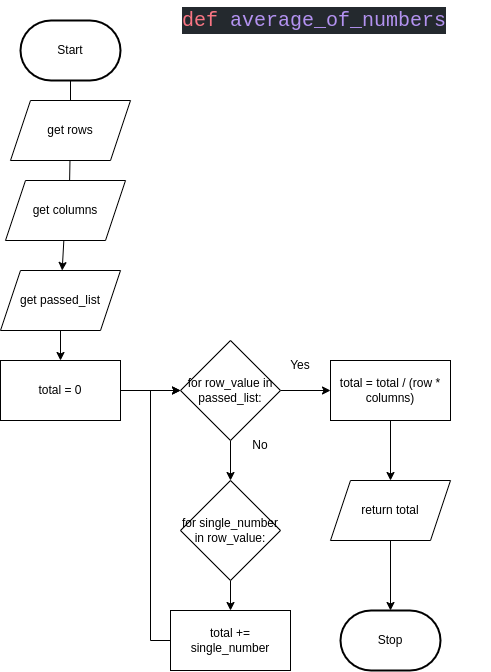

The diagram above was exported from draw.io. Its source (the exported page's mxGraphModel, read from the mxfile embedded in the PNG):
<mxGraphModel dx="471" dy="280" grid="1" gridSize="10" guides="1" tooltips="1" connect="1" arrows="1" fold="1" page="1" pageScale="1" pageWidth="827" pageHeight="1169" math="0" shadow="0">
  <root>
    <mxCell id="0" />
    <mxCell id="1" parent="0" />
    <mxCell id="92" style="edgeStyle=none;html=1;" parent="1" source="2" edge="1">
      <mxGeometry relative="1" as="geometry">
        <mxPoint x="320" y="180" as="targetPoint" />
      </mxGeometry>
    </mxCell>
    <mxCell id="2" value="Start" style="strokeWidth=2;html=1;shape=mxgraph.flowchart.terminator;whiteSpace=wrap;" parent="1" vertex="1">
      <mxGeometry x="270" y="70" width="100" height="60" as="geometry" />
    </mxCell>
    <mxCell id="97" style="edgeStyle=none;html=1;entryX=0.569;entryY=-0.057;entryDx=0;entryDy=0;entryPerimeter=0;" parent="1" source="94" edge="1">
      <mxGeometry relative="1" as="geometry">
        <mxPoint x="318.28" y="276.58000000000004" as="targetPoint" />
      </mxGeometry>
    </mxCell>
    <mxCell id="94" value="get rows" style="shape=parallelogram;perimeter=parallelogramPerimeter;whiteSpace=wrap;html=1;fixedSize=1;" parent="1" vertex="1">
      <mxGeometry x="260" y="150" width="120" height="60" as="geometry" />
    </mxCell>
    <mxCell id="118" value="&lt;div style=&quot;color: rgb(225 , 228 , 232) ; background-color: rgb(36 , 41 , 46) ; font-family: &amp;#34;comic mono&amp;#34; , &amp;#34;consolas&amp;#34; , &amp;#34;courier new&amp;#34; , monospace , &amp;#34;consolas&amp;#34; , &amp;#34;courier new&amp;#34; , monospace ; font-weight: normal ; font-size: 20px ; line-height: 27px&quot;&gt;&lt;div&gt;&lt;span style=&quot;color: #f97583&quot;&gt;def&lt;/span&gt;&lt;span style=&quot;color: #e1e4e8&quot;&gt; &lt;/span&gt;&lt;span style=&quot;color: #b392f0&quot;&gt;average_of_numbers&lt;/span&gt;&lt;/div&gt;&lt;/div&gt;" style="text;whiteSpace=wrap;html=1;" parent="1" vertex="1">
      <mxGeometry x="430" y="50" width="310" height="40" as="geometry" />
    </mxCell>
    <mxCell id="123" style="edgeStyle=none;html=1;" parent="1" source="121" target="122" edge="1">
      <mxGeometry relative="1" as="geometry" />
    </mxCell>
    <mxCell id="121" value="get columns" style="shape=parallelogram;perimeter=parallelogramPerimeter;whiteSpace=wrap;html=1;fixedSize=1;" parent="1" vertex="1">
      <mxGeometry x="255" y="230" width="120" height="60" as="geometry" />
    </mxCell>
    <mxCell id="125" style="edgeStyle=none;html=1;entryX=0.5;entryY=0;entryDx=0;entryDy=0;" parent="1" source="122" target="124" edge="1">
      <mxGeometry relative="1" as="geometry" />
    </mxCell>
    <mxCell id="122" value="get passed_list" style="shape=parallelogram;perimeter=parallelogramPerimeter;whiteSpace=wrap;html=1;fixedSize=1;" parent="1" vertex="1">
      <mxGeometry x="250" y="320" width="120" height="60" as="geometry" />
    </mxCell>
    <mxCell id="127" style="edgeStyle=none;html=1;entryX=0;entryY=0.5;entryDx=0;entryDy=0;" parent="1" source="124" target="126" edge="1">
      <mxGeometry relative="1" as="geometry" />
    </mxCell>
    <mxCell id="124" value="total = 0" style="rounded=0;whiteSpace=wrap;html=1;" parent="1" vertex="1">
      <mxGeometry x="250" y="410" width="120" height="60" as="geometry" />
    </mxCell>
    <mxCell id="128" style="edgeStyle=none;html=1;" parent="1" source="126" edge="1">
      <mxGeometry relative="1" as="geometry">
        <mxPoint x="480" y="530" as="targetPoint" />
      </mxGeometry>
    </mxCell>
    <mxCell id="135" style="edgeStyle=orthogonalEdgeStyle;rounded=0;html=1;" parent="1" source="126" edge="1">
      <mxGeometry relative="1" as="geometry">
        <mxPoint x="580" y="440" as="targetPoint" />
      </mxGeometry>
    </mxCell>
    <mxCell id="126" value="for row_value in passed_list:" style="rhombus;whiteSpace=wrap;html=1;" parent="1" vertex="1">
      <mxGeometry x="430" y="390" width="100" height="100" as="geometry" />
    </mxCell>
    <mxCell id="131" style="edgeStyle=none;html=1;entryX=0.5;entryY=0;entryDx=0;entryDy=0;" parent="1" source="129" target="130" edge="1">
      <mxGeometry relative="1" as="geometry" />
    </mxCell>
    <mxCell id="129" value="for single_number in row_value:" style="rhombus;whiteSpace=wrap;html=1;" parent="1" vertex="1">
      <mxGeometry x="430" y="530" width="100" height="100" as="geometry" />
    </mxCell>
    <mxCell id="133" style="edgeStyle=orthogonalEdgeStyle;html=1;entryX=0;entryY=0.5;entryDx=0;entryDy=0;rounded=0;" parent="1" source="130" target="126" edge="1">
      <mxGeometry relative="1" as="geometry">
        <Array as="points">
          <mxPoint x="400" y="690" />
          <mxPoint x="400" y="440" />
        </Array>
      </mxGeometry>
    </mxCell>
    <mxCell id="130" value="total += single_number" style="rounded=0;whiteSpace=wrap;html=1;" parent="1" vertex="1">
      <mxGeometry x="420" y="660" width="120" height="60" as="geometry" />
    </mxCell>
    <mxCell id="134" value="No" style="text;html=1;strokeColor=none;fillColor=none;align=center;verticalAlign=middle;whiteSpace=wrap;rounded=0;" parent="1" vertex="1">
      <mxGeometry x="480" y="480" width="60" height="30" as="geometry" />
    </mxCell>
    <mxCell id="136" value="Yes" style="text;html=1;strokeColor=none;fillColor=none;align=center;verticalAlign=middle;whiteSpace=wrap;rounded=0;" parent="1" vertex="1">
      <mxGeometry x="520" y="400" width="60" height="30" as="geometry" />
    </mxCell>
    <mxCell id="138" style="edgeStyle=orthogonalEdgeStyle;rounded=0;html=1;" parent="1" source="137" edge="1">
      <mxGeometry relative="1" as="geometry">
        <mxPoint x="640" y="530" as="targetPoint" />
      </mxGeometry>
    </mxCell>
    <mxCell id="137" value="total = total / (row * columns)" style="rounded=0;whiteSpace=wrap;html=1;" parent="1" vertex="1">
      <mxGeometry x="580" y="410" width="120" height="60" as="geometry" />
    </mxCell>
    <mxCell id="140" style="edgeStyle=orthogonalEdgeStyle;rounded=0;html=1;" parent="1" source="139" edge="1">
      <mxGeometry relative="1" as="geometry">
        <mxPoint x="640" y="660" as="targetPoint" />
      </mxGeometry>
    </mxCell>
    <mxCell id="139" value="return total" style="shape=parallelogram;perimeter=parallelogramPerimeter;whiteSpace=wrap;html=1;fixedSize=1;" parent="1" vertex="1">
      <mxGeometry x="580" y="530" width="120" height="60" as="geometry" />
    </mxCell>
    <mxCell id="141" value="Stop" style="strokeWidth=2;html=1;shape=mxgraph.flowchart.terminator;whiteSpace=wrap;" parent="1" vertex="1">
      <mxGeometry x="590" y="660" width="100" height="60" as="geometry" />
    </mxCell>
  </root>
</mxGraphModel>